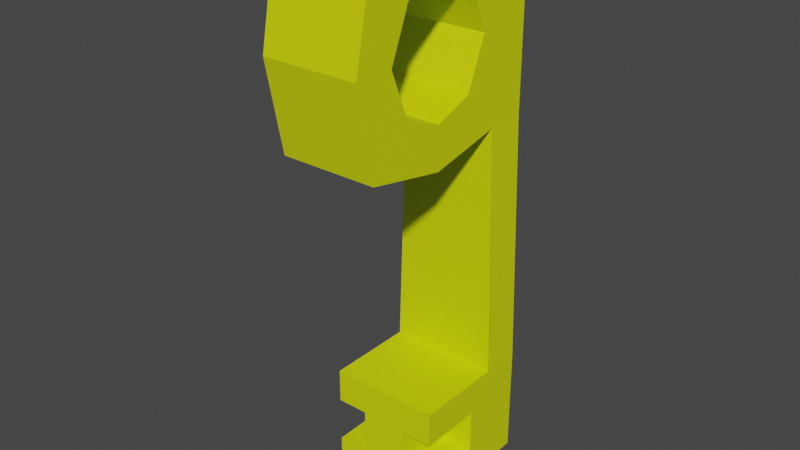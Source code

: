 # Source: key.blend  (saved by Blender 3.5.10; exported with 4.5.12 LTS)
import bpy
from mathutils import Matrix  # noqa: F401  (used for matrix-valued properties, if any)

bpy.ops.wm.read_factory_settings(use_empty=True)
scene = bpy.context.scene
scene.name = 'Scene'

# ---- collections
col_collection = bpy.data.collections.new('Collection'); scene.collection.children.link(col_collection)

# ---- materials (node trees are filled in below, after node groups)
mat_material = bpy.data.materials.new('Material')
mat_material.alpha_threshold = 0.0
mat_material.use_transparent_shadow = False
mat_material.roughness = 0.5
mat_material.line_color = (0.0, 0.0, 0.0, 1.0)

# ---- material node trees
mat_material.use_nodes = True; mat_material.node_tree.nodes.clear()
_N = mat_material.node_tree.nodes; _L = mat_material.node_tree.links
n0 = _N.new('ShaderNodeOutputMaterial'); n0.name = 'Material Output'; n0.location = (300, 300)
n1 = _N.new('ShaderNodeBsdfPrincipled'); n1.name = 'Principled BSDF'; n1.location = (10, 300)
n1.distribution = 'GGX'
n1.subsurface_method = 'RANDOM_WALK_SKIN'
n1.inputs[0].default_value = (0.6924, 0.8, 0.0, 1.0)
n1.inputs[3].default_value = 1.45
n1.inputs[27].default_value = (0.0, 0.0, 0.0, 1.0)
n1.inputs[28].default_value = 1.0
_L.new(n1.outputs[0], n0.inputs[0])
n0.is_active_output = True

# ---- world
world_world = bpy.data.worlds.new('World'); scene.world = world_world
world_world.use_nodes = True; world_world.node_tree.nodes.clear()
_N = world_world.node_tree.nodes; _L = world_world.node_tree.links
n0 = _N.new('ShaderNodeOutputWorld'); n0.name = 'World Output'; n0.location = (300, 300)
n1 = _N.new('ShaderNodeBackground'); n1.name = 'Background'; n1.location = (10, 300)
n1.inputs[0].default_value = (0.05088, 0.05088, 0.05088, 1.0)
_L.new(n1.outputs[0], n0.inputs[0])
n0.is_active_output = True
world_world.color = (0.05088, 0.05088, 0.05088)
world_world.use_sun_shadow = False
world_world.sun_shadow_jitter_overblur = 0.0

# ---- meshes
me_cube = bpy.data.meshes.new('Cube')
me_cube.from_pydata([(-0.1625, -0.05646, 0.8974), (-0.1867, -0.05646, -0.4881), (-0.1625, -0.3178, 0.8185), (-0.1867, -0.1941, -0.4881), (-0.1625, -0.3155, 0.495), (-0.1625, -0.05646, 0.356), (-0.1625, -0.5806, 0.8185), (-0.1625, -0.5806, 0.495), (-0.1867, -0.05646, -0.86), (-0.1867, -0.1941, -0.86), (-0.1867, -0.5003, -0.4881), (-0.1867, -0.5003, -0.86), (-0.1625, -0.1941, 0.356), (-0.1625, -0.2001, 0.9574), (-0.1625, -0.7203, 0.356), (-0.1625, -0.7203, 0.9574), (1.701e-10, -0.3155, 0.495), (1.701e-10, -0.3178, 0.8185), (1.701e-10, -0.5806, 0.495), (1.701e-10, -0.5806, 0.8185), (0.0, -0.05646, -0.4881), (0.0, -0.2001, 0.9574), (0.0, -0.1941, -0.4881), (0.0, -0.05646, 0.8974), (0.0, -0.05646, 0.356), (0.0, -0.1941, 0.356), (0.0, -0.7203, 0.9574), (0.0, -0.7203, 0.356), (0.0, -0.05646, -0.86), (0.0, -0.1941, -0.86), (0.0, -0.5003, -0.4881), (0.0, -0.5003, -0.86), (-0.1625, -0.7796, 0.6567), (-0.1623, -0.6461, 0.6566), (1.967e-10, -0.6461, 0.6566), (0.0, -0.7796, 0.6567), (-0.1867, -0.5003, -0.6029), (-0.1867, -0.5003, -0.7586), (-0.07911, -0.5003, -0.7586), (-0.1867, -0.2803, -0.6029), (-0.1867, -0.2803, -0.7586), (-0.07911, -0.2803, -0.6029), (-0.07911, -0.2803, -0.7586), (0.0, -0.5003, -0.7586), (0.0, -0.5003, -0.6029), (-0.07911, -0.5003, -0.6029), (0.1625, -0.05646, 0.8974), (0.1867, -0.05646, -0.4881), (0.1625, -0.3178, 0.8185), (0.1867, -0.1941, -0.4881), (0.1625, -0.3155, 0.495), (0.1625, -0.05646, 0.356), (0.1625, -0.5806, 0.8185), (0.1625, -0.5806, 0.495), (0.1867, -0.05646, -0.86), (0.1867, -0.1941, -0.86), (0.1867, -0.5003, -0.4881), (0.1867, -0.5003, -0.86), (0.1625, -0.1941, 0.356), (0.1625, -0.2001, 0.9574), (0.1625, -0.7203, 0.356), (0.1625, -0.7203, 0.9574), (0.1625, -0.7796, 0.6567), (0.1623, -0.6461, 0.6566), (0.1867, -0.5003, -0.6029), (0.1867, -0.5003, -0.7586), (0.07911, -0.5003, -0.7586), (0.1867, -0.2803, -0.6029), (0.1867, -0.2803, -0.7586), (0.07911, -0.2803, -0.6029), (0.07911, -0.2803, -0.7586), (0.07911, -0.5003, -0.6029), (-0.1625, -0.4494, 1.009), (-0.1625, -0.4494, 0.8677), (1.822e-10, -0.4494, 0.8677), (0.0, -0.4494, 1.009), (0.1625, -0.4494, 1.009), (0.1625, -0.4494, 0.8677), (-0.1625, -0.4479, 0.3043), (-0.1625, -0.4479, 0.4457), (1.822e-10, -0.4479, 0.4457), (0.0, -0.4479, 0.3043), (0.1625, -0.4479, 0.3043), (0.1625, -0.4479, 0.4457), (-0.1625, -0.1466, 0.6587), (-0.1625, -0.05646, 0.6587), (-0.1623, -0.2478, 0.6579), (1.967e-10, -0.2478, 0.6579), (0.0, -0.05646, 0.6587), (0.1625, -0.1466, 0.6587), (0.1625, -0.05646, 0.6587), (0.1623, -0.2478, 0.6579)], [], [(31, 43, 38, 37, 11), (79, 7, 18, 80), (84, 13, 0, 85), (3, 12, 5, 1), (23, 0, 13, 21), (22, 25, 12, 3), (35, 26, 15, 32), (3, 9, 11, 37, 40, 39, 36, 10), (3, 1, 8, 9), (75, 72, 15, 26), (86, 2, 13, 84), (33, 7, 14, 32), (79, 4, 12, 78), (73, 6, 15, 72), (86, 4, 16, 87), (73, 2, 17, 74), (33, 6, 19, 34), (22, 3, 10, 30), (9, 29, 31, 11), (8, 28, 29, 9), (78, 81, 27, 14), (1, 5, 24, 20), (85, 0, 23, 88), (7, 33, 34, 18), (6, 33, 32, 15), (1, 20, 28, 8), (36, 39, 41, 45), (40, 37, 38, 42), (45, 41, 42, 38), (39, 40, 42, 41), (45, 38, 43, 44), (27, 60, 62, 35), (45, 44, 30, 10, 36), (31, 57, 65, 66, 43), (83, 80, 18, 53), (89, 90, 46, 59), (49, 47, 51, 58), (23, 21, 59, 46), (22, 49, 58, 25), (35, 62, 61, 26), (49, 56, 64, 67, 68, 65, 57, 55), (49, 55, 54, 47), (75, 26, 61, 76), (91, 89, 59, 48), (63, 62, 60, 53), (83, 82, 58, 50), (77, 76, 61, 52), (91, 87, 16, 50), (77, 74, 17, 48), (63, 34, 19, 52), (22, 30, 56, 49), (55, 57, 31, 29), (54, 55, 29, 28), (82, 60, 27, 81), (47, 20, 24, 51), (90, 88, 23, 46), (53, 18, 34, 63), (52, 61, 62, 63), (47, 54, 28, 20), (64, 71, 69, 67), (68, 70, 66, 65), (71, 66, 70, 69), (67, 69, 70, 68), (71, 44, 43, 66), (30, 44, 71, 64, 56), (27, 35, 32, 14), (52, 19, 74, 77), (48, 59, 76, 77), (21, 75, 76, 59), (6, 73, 74, 19), (2, 73, 72, 13), (21, 13, 72, 75), (58, 82, 81, 25), (53, 60, 82, 83), (50, 16, 80, 83), (12, 25, 81, 78), (7, 79, 78, 14), (4, 79, 80, 16), (51, 24, 88, 90), (48, 17, 87, 91), (50, 58, 89, 91), (58, 51, 90, 89), (5, 85, 88, 24), (2, 86, 87, 17), (4, 86, 84, 12), (12, 84, 85, 5)])
_uv = me_cube.uv_layers.new(name='UVMap')
_uv.uv.foreach_set('vector', [0.25, 0.75, 0.375, 0.0, 0.375, 0.0, 0.375, 0.0, 0.125, 0.75, 0.5545, 0.0, 0.5545, 0.0, 0.5545, 0.0, 0.5545, 0.0, 0.5825, 0.0, 0.625, 0.0, 0.625, 0.25, 0.5825, 0.25, 0.375, 0.0, 0.5394, 0.0, 0.5394, 0.25, 0.375, 0.25, 0.75, 0.5, 0.875, 0.5, 0.875, 0.75, 0.75, 0.75, 0.375, 0.875, 0.5394, 0.875, 0.5394, 1.0, 0.375, 1.0, 0.5822, 0.875, 0.625, 0.875, 0.625, 1.0, 0.5822, 1.0, 0.375, 0.0, 0.375, 0.0, 0.375, 0.0, 0.375, 0.0, 0.375, 0.0, 0.375, 0.0, 0.375, 0.0, 0.375, 0.0, 0.375, 0.0, 0.375, 0.25, 0.375, 0.25, 0.375, 0.0, 0.75, 0.75, 0.875, 0.75, 0.875, 0.75, 0.75, 0.75, 0.5824, 0.0, 0.6099, 0.0, 0.625, 0.0, 0.5825, 0.0, 0.5822, 0.0, 0.5545, 0.0, 0.5394, 0.0, 0.5822, 0.0, 0.5545, 0.0, 0.5545, 0.0, 0.5394, 0.0, 0.5394, 0.0, 0.6099, 0.0, 0.6099, 0.0, 0.625, 0.0, 0.625, 0.0, 0.5824, 0.0, 0.5545, 0.0, 0.5545, 0.0, 0.5824, 0.0, 0.6099, 0.0, 0.6099, 0.0, 0.6099, 0.0, 0.6099, 0.0, 0.5822, 0.0, 0.6099, 0.0, 0.6099, 0.0, 0.5822, 0.0, 0.375, 0.875, 0.375, 1.0, 0.375, 1.0, 0.375, 0.875, 0.125, 0.75, 0.25, 0.75, 0.25, 0.75, 0.125, 0.75, 0.125, 0.5, 0.25, 0.5, 0.25, 0.75, 0.125, 0.75, 0.5394, 1.0, 0.5394, 0.875, 0.5394, 0.875, 0.5394, 1.0, 0.375, 0.25, 0.5394, 0.25, 0.5394, 0.375, 0.375, 0.375, 0.5825, 0.25, 0.625, 0.25, 0.625, 0.375, 0.5825, 0.375, 0.5545, 0.0, 0.5822, 0.0, 0.5822, 0.0, 0.5545, 0.0, 0.6099, 0.0, 0.5822, 0.0, 0.5822, 0.0, 0.625, 0.0, 0.375, 0.25, 0.375, 0.375, 0.375, 0.375, 0.375, 0.25, 0.375, 0.0, 0.375, 0.0, 0.375, 0.0, 0.375, 0.0, 0.375, 0.0, 0.375, 0.0, 0.375, 0.0, 0.375, 0.0, 0.375, 0.0, 0.375, 0.0, 0.375, 0.0, 0.375, 0.0, 0.375, 0.0, 0.375, 0.0, 0.375, 0.0, 0.375, 0.0, 0.375, 0.0, 0.375, 0.0, 0.375, 0.0, 0.375, 0.0, 0.5394, 0.875, 0.5394, 1.0, 0.5822, 1.0, 0.5822, 0.875, 0.375, 0.0, 0.375, 0.0, 0.375, 0.875, 0.375, 1.0, 0.375, 0.0, 0.25, 0.75, 0.125, 0.75, 0.375, 0.0, 0.375, 0.0, 0.375, 0.0, 0.5545, 0.0, 0.5545, 0.0, 0.5545, 0.0, 0.5545, 0.0, 0.5825, 0.0, 0.5825, 0.25, 0.625, 0.25, 0.625, 0.0, 0.375, 0.0, 0.375, 0.25, 0.5394, 0.25, 0.5394, 0.0, 0.75, 0.5, 0.75, 0.75, 0.875, 0.75, 0.875, 0.5, 0.375, 0.875, 0.375, 1.0, 0.5394, 1.0, 0.5394, 0.875, 0.5822, 0.875, 0.5822, 1.0, 0.625, 1.0, 0.625, 0.875, 0.375, 0.0, 0.375, 0.0, 0.375, 0.0, 0.375, 0.0, 0.375, 0.0, 0.375, 0.0, 0.375, 0.0, 0.375, 0.0, 0.375, 0.0, 0.375, 0.0, 0.375, 0.25, 0.375, 0.25, 0.75, 0.75, 0.75, 0.75, 0.875, 0.75, 0.875, 0.75, 0.5824, 0.0, 0.5825, 0.0, 0.625, 0.0, 0.6099, 0.0, 0.5822, 0.0, 0.5822, 0.0, 0.5394, 0.0, 0.5545, 0.0, 0.5545, 0.0, 0.5394, 0.0, 0.5394, 0.0, 0.5545, 0.0, 0.6099, 0.0, 0.625, 0.0, 0.625, 0.0, 0.6099, 0.0, 0.5824, 0.0, 0.5824, 0.0, 0.5545, 0.0, 0.5545, 0.0, 0.6099, 0.0, 0.6099, 0.0, 0.6099, 0.0, 0.6099, 0.0, 0.5822, 0.0, 0.5822, 0.0, 0.6099, 0.0, 0.6099, 0.0, 0.375, 0.875, 0.375, 0.875, 0.375, 1.0, 0.375, 1.0, 0.125, 0.75, 0.125, 0.75, 0.25, 0.75, 0.25, 0.75, 0.125, 0.5, 0.125, 0.75, 0.25, 0.75, 0.25, 0.5, 0.5394, 1.0, 0.5394, 1.0, 0.5394, 0.875, 0.5394, 0.875, 0.375, 0.25, 0.375, 0.375, 0.5394, 0.375, 0.5394, 0.25, 0.5825, 0.25, 0.5825, 0.375, 0.625, 0.375, 0.625, 0.25, 0.5545, 0.0, 0.5545, 0.0, 0.5822, 0.0, 0.5822, 0.0, 0.6099, 0.0, 0.625, 0.0, 0.5822, 0.0, 0.5822, 0.0, 0.375, 0.25, 0.375, 0.25, 0.375, 0.375, 0.375, 0.375, 0.375, 0.0, 0.375, 0.0, 0.375, 0.0, 0.375, 0.0, 0.375, 0.0, 0.375, 0.0, 0.375, 0.0, 0.375, 0.0, 0.375, 0.0, 0.375, 0.0, 0.375, 0.0, 0.375, 0.0, 0.375, 0.0, 0.375, 0.0, 0.375, 0.0, 0.375, 0.0, 0.375, 0.0, 0.375, 0.0, 0.375, 0.0, 0.375, 0.0, 0.375, 0.875, 0.375, 0.0, 0.375, 0.0, 0.375, 0.0, 0.375, 1.0, 0.5394, 0.875, 0.5822, 0.875, 0.5822, 1.0, 0.5394, 1.0, 0.6099, 0.0, 0.6099, 0.0, 0.6099, 0.0, 0.6099, 0.0, 0.6099, 0.0, 0.625, 0.0, 0.625, 0.0, 0.6099, 0.0, 0.75, 0.75, 0.75, 0.75, 0.875, 0.75, 0.875, 0.75, 0.6099, 0.0, 0.6099, 0.0, 0.6099, 0.0, 0.6099, 0.0, 0.6099, 0.0, 0.6099, 0.0, 0.625, 0.0, 0.625, 0.0, 0.75, 0.75, 0.875, 0.75, 0.875, 0.75, 0.75, 0.75, 0.5394, 1.0, 0.5394, 1.0, 0.5394, 0.875, 0.5394, 0.875, 0.5545, 0.0, 0.5394, 0.0, 0.5394, 0.0, 0.5545, 0.0, 0.5545, 0.0, 0.5545, 0.0, 0.5545, 0.0, 0.5545, 0.0, 0.5394, 1.0, 0.5394, 0.875, 0.5394, 0.875, 0.5394, 1.0, 0.5545, 0.0, 0.5545, 0.0, 0.5394, 0.0, 0.5394, 0.0, 0.5545, 0.0, 0.5545, 0.0, 0.5545, 0.0, 0.5545, 0.0, 0.5394, 0.25, 0.5394, 0.375, 0.5825, 0.375, 0.5825, 0.25, 0.6099, 0.0, 0.6099, 0.0, 0.5824, 0.0, 0.5824, 0.0, 0.5545, 0.0, 0.5394, 0.0, 0.5825, 0.0, 0.5824, 0.0, 0.5394, 0.0, 0.5394, 0.25, 0.5825, 0.25, 0.5825, 0.0, 0.5394, 0.25, 0.5825, 0.25, 0.5825, 0.375, 0.5394, 0.375, 0.6099, 0.0, 0.5824, 0.0, 0.5824, 0.0, 0.6099, 0.0, 0.5545, 0.0, 0.5824, 0.0, 0.5825, 0.0, 0.5394, 0.0, 0.5394, 0.0, 0.5825, 0.0, 0.5825, 0.25, 0.5394, 0.25])
me_cube.materials.append(mat_material)
me_cube.use_mirror_vertex_groups = False
me_cube.update()
me_cube.normals_split_custom_set([tuple(v) for v in zip(*[iter([0.0, -1.0, -1.967e-07, 0.0, -1.0, -1.967e-07, 0.0, -1.0, -1.967e-07, 0.0, -1.0, -1.967e-07, 0.0, -1.0, -1.967e-07, 0.0, 0.3481, 0.9374, 0.0, 0.3481, 0.9374, 0.0, 0.3481, 0.9374, 0.0, 0.3481, 0.9374, -1.0, 0.0, 0.0, -1.0, 0.0, 0.0, -1.0, 0.0, 0.0, -1.0, 0.0, 0.0, -0.9996, 0.0, 0.02856, -0.9996, 0.0, 0.02856, -0.9996, 0.0, 0.02856, -0.9996, 0.0, 0.02856, 0.0, 0.3855, 0.9227, 0.0, 0.3855, 0.9227, 0.0, 0.3855, 0.9227, 0.0, 0.3855, 0.9227, 0.0, -1.0, 6.319e-09, 0.0, -1.0, 6.319e-09, 0.0, -1.0, 6.319e-09, 0.0, -1.0, 6.319e-09, 0.0, -0.9811, 0.1936, 0.0, -0.9811, 0.1936, 0.0, -0.9811, 0.1936, 0.0, -0.9811, 0.1936, -1.0, -4.677e-08, 0.0, -1.0, -4.677e-08, 0.0, -1.0, -4.677e-08, 0.0, -1.0, -4.677e-08, 0.0, -1.0, -4.677e-08, 0.0, -1.0, -4.677e-08, 0.0, -1.0, -4.677e-08, 0.0, -1.0, -4.677e-08, 0.0, -1.0, 0.0, 0.0, -1.0, 0.0, 0.0, -1.0, 0.0, 0.0, -1.0, 0.0, 0.0, 0.0, -0.1874, 0.9823, 0.0, -0.1874, 0.9823, 0.0, -0.1874, 0.9823, 0.0, -0.1874, 0.9823, -1.0, -0.0007512, -0.0008047, -1.0, -0.0007512, -0.0008047, -1.0, -0.0007512, -0.0008047, -1.0, -0.0007512, -0.0008047, -1.0, 0.0006233, 0.0007671, -1.0, 0.0006233, 0.0007671, -1.0, 0.0006233, 0.0007671, -1.0, 0.0006233, 0.0007671, -1.0, 6.182e-08, 0.0, -1.0, 6.182e-08, 0.0, -1.0, 6.182e-08, 0.0, -1.0, 6.182e-08, 0.0, -1.0, 0.0, 0.0, -1.0, 0.0, 0.0, -1.0, 0.0, 0.0, -1.0, 0.0, 0.0, 0.0, -0.9233, 0.3842, 0.0, -0.9233, 0.3842, 0.0, -0.9233, 0.3842, 0.0, -0.9233, 0.3842, 0.0, -0.3507, -0.9365, 0.0, -0.3507, -0.9365, 0.0, -0.3507, -0.9365, 0.0, -0.3507, -0.9365, 0.0, 0.9268, -0.3755, 0.0, 0.9268, -0.3755, 0.0, 0.9268, -0.3755, 0.0, 0.9268, -0.3755, 0.0, 0.0, 1.0, 0.0, 0.0, 1.0, 0.0, 0.0, 1.0, 0.0, 0.0, 1.0, 0.0, 0.0, -1.0, 0.0, 0.0, -1.0, 0.0, 0.0, -1.0, 0.0, 0.0, -1.0, 0.0, 0.0, -1.0, 0.0, 0.0, -1.0, 0.0, 0.0, -1.0, 0.0, 0.0, -1.0, 0.0, -0.1864, -0.9825, 0.0, -0.1864, -0.9825, 0.0, -0.1864, -0.9825, 0.0, -0.1864, -0.9825, 0.0, 1.0, -6.319e-09, 0.0, 1.0, -6.319e-09, 0.0, 1.0, -6.319e-09, 0.0, 1.0, -6.319e-09, 0.0, 1.0, 0.0, 0.0, 1.0, 0.0, 0.0, 1.0, 0.0, 0.0, 1.0, 0.0, 0.0, 0.9267, 0.3758, 0.0, 0.9267, 0.3758, 0.0, 0.9267, 0.3758, 0.0, 0.9267, 0.3758, -1.0, 0.0006231, -0.0007668, -1.0, 0.0006231, -0.0007668, -1.0, 0.0006231, -0.0007668, -1.0, 0.0006231, -0.0007668, 0.0, 1.0, 0.0, 0.0, 1.0, 0.0, 0.0, 1.0, 0.0, 0.0, 1.0, 0.0, 0.0, -2.709e-07, -1.0, 0.0, -2.709e-07, -1.0, 0.0, -2.709e-07, -1.0, 0.0, -2.709e-07, -1.0, 0.0, 5.418e-07, 1.0, 0.0, 5.418e-07, 1.0, 0.0, 5.418e-07, 1.0, 0.0, 5.418e-07, 1.0, -1.0, 3.435e-09, 0.0, -1.0, 3.435e-09, 0.0, -1.0, 3.435e-09, 0.0, -1.0, 3.435e-09, 0.0, 0.0, -1.0, 0.0, 0.0, -1.0, 0.0, 0.0, -1.0, 0.0, 0.0, -1.0, 0.0, 0.0, -1.0, 0.0, 0.0, -1.0, 0.0, 0.0, -1.0, 0.0, 0.0, -1.0, 0.0, 0.0, -0.9811, -0.1936, 0.0, -0.9811, -0.1936, 0.0, -0.9811, -0.1936, 0.0, -0.9811, -0.1936, 0.0, -1.0, 3.475e-07, 0.0, -1.0, 3.475e-07, 0.0, -1.0, 3.475e-07, 0.0, -1.0, 3.475e-07, 0.0, -1.0, 3.475e-07, 0.0, -1.0, -1.967e-07, 0.0, -1.0, -1.967e-07, 0.0, -1.0, -1.967e-07, 0.0, -1.0, -1.967e-07, 0.0, -1.0, -1.967e-07, 0.0, 0.3481, 0.9374, 0.0, 0.3481, 0.9374, 0.0, 0.3481, 0.9374, 0.0, 0.3481, 0.9374, 1.0, -6.084e-08, 0.0, 1.0, -6.084e-08, 0.0, 1.0, -6.084e-08, 0.0, 1.0, -6.084e-08, 0.0, 0.9996, 0.0, 0.02856, 0.9996, 0.0, 0.02856, 0.9996, 0.0, 0.02856, 0.9996, 0.0, 0.02856, 0.0, 0.3855, 0.9227, 0.0, 0.3855, 0.9227, 0.0, 0.3855, 0.9227, 0.0, 0.3855, 0.9227, 0.0, -1.0, 0.0, 0.0, -1.0, 0.0, 0.0, -1.0, 0.0, 0.0, -1.0, 0.0, 0.0, -0.9811, 0.1936, 0.0, -0.9811, 0.1936, 0.0, -0.9811, 0.1936, 0.0, -0.9811, 0.1936, 1.0, 0.0, 0.0, 1.0, 0.0, 0.0, 1.0, 0.0, 0.0, 1.0, 0.0, 0.0, 1.0, 0.0, 0.0, 1.0, 0.0, 0.0, 1.0, 0.0, 0.0, 1.0, 0.0, 0.0, 1.0, 0.0, 0.0, 1.0, 0.0, 0.0, 1.0, 0.0, 0.0, 1.0, 0.0, 0.0, 0.0, -0.1874, 0.9823, 0.0, -0.1874, 0.9823, 0.0, -0.1874, 0.9823, 0.0, -0.1874, 0.9823, 1.0, -0.0007511, -0.0008047, 1.0, -0.0007511, -0.0008047, 1.0, -0.0007511, -0.0008047, 1.0, -0.0007511, -0.0008047, 1.0, 0.0006232, 0.0007671, 1.0, 0.0006232, 0.0007671, 1.0, 0.0006232, 0.0007671, 1.0, 0.0006232, 0.0007671, 1.0, 6.182e-08, 0.0, 1.0, 6.182e-08, 0.0, 1.0, 6.182e-08, 0.0, 1.0, 6.182e-08, 0.0, 1.0, 0.0, 0.0, 1.0, 0.0, 0.0, 1.0, 0.0, 0.0, 1.0, 0.0, 0.0, 0.0, -0.9233, 0.3842, 0.0, -0.9233, 0.3842, 0.0, -0.9233, 0.3842, 0.0, -0.9233, 0.3842, 0.0, -0.3507, -0.9365, 0.0, -0.3507, -0.9365, 0.0, -0.3507, -0.9365, 0.0, -0.3507, -0.9365, 0.0, 0.9268, -0.3755, 0.0, 0.9268, -0.3755, 0.0, 0.9268, -0.3755, 0.0, 0.9268, -0.3755, 0.0, 0.0, 1.0, 0.0, 0.0, 1.0, 0.0, 0.0, 1.0, 0.0, 0.0, 1.0, 0.0, 0.0, -1.0, 0.0, 0.0, -1.0, 0.0, 0.0, -1.0, 0.0, 0.0, -1.0, 0.0, 0.0, -1.0, 0.0, 0.0, -1.0, 0.0, 0.0, -1.0, 0.0, 0.0, -1.0, 0.0, -0.1864, -0.9825, 0.0, -0.1864, -0.9825, 0.0, -0.1864, -0.9825, 0.0, -0.1864, -0.9825, 0.0, 1.0, -6.319e-09, 0.0, 1.0, -6.319e-09, 0.0, 1.0, -6.319e-09, 0.0, 1.0, -6.319e-09, 0.0, 1.0, 0.0, 0.0, 1.0, 0.0, 0.0, 1.0, 0.0, 0.0, 1.0, 0.0, 0.0, 0.9267, 0.3758, 0.0, 0.9267, 0.3758, 0.0, 0.9267, 0.3758, 0.0, 0.9267, 0.3758, 1.0, 0.0006231, -0.0007668, 1.0, 0.0006231, -0.0007668, 1.0, 0.0006231, -0.0007668, 1.0, 0.0006231, -0.0007668, 0.0, 1.0, 0.0, 0.0, 1.0, 0.0, 0.0, 1.0, 0.0, 0.0, 1.0, 0.0, 0.0, -2.709e-07, -1.0, 0.0, -2.709e-07, -1.0, 0.0, -2.709e-07, -1.0, 0.0, -2.709e-07, -1.0, 0.0, 5.418e-07, 1.0, 0.0, 5.418e-07, 1.0, 0.0, 5.418e-07, 1.0, 0.0, 5.418e-07, 1.0, 1.0, 0.0, 0.0, 1.0, 0.0, 0.0, 1.0, 0.0, 0.0, 1.0, 0.0, 0.0, 0.0, -1.0, 0.0, 0.0, -1.0, 0.0, 0.0, -1.0, 0.0, 0.0, -1.0, 0.0, 0.0, -1.0, 0.0, 0.0, -1.0, 0.0, 0.0, -1.0, 0.0, 0.0, -1.0, 0.0, 0.0, -1.0, 1.738e-07, 0.0, -1.0, 1.738e-07, 0.0, -1.0, 1.738e-07, 0.0, -1.0, 1.738e-07, 0.0, -1.0, 1.738e-07, 0.0, -0.9811, -0.1936, 0.0, -0.9811, -0.1936, 0.0, -0.9811, -0.1936, 0.0, -0.9811, -0.1936, 0.0, 0.3516, -0.9362, 0.0, 0.3516, -0.9362, 0.0, 0.3516, -0.9362, 0.0, 0.3516, -0.9362, 1.0, 0.0, 0.0, 1.0, 0.0, 0.0, 1.0, 0.0, 0.0, 1.0, 0.0, 0.0, 0.0, 0.2029, 0.9792, 0.0, 0.2029, 0.9792, 0.0, 0.2029, 0.9792, 0.0, 0.2029, 0.9792, 0.0, 0.3516, -0.9362, 0.0, 0.3516, -0.9362, 0.0, 0.3516, -0.9362, 0.0, 0.3516, -0.9362, -1.0, 3.14e-08, 0.0, -1.0, 3.14e-08, 0.0, -1.0, 3.14e-08, 0.0, -1.0, 3.14e-08, 0.0, 0.0, 0.2029, 0.9792, 0.0, 0.2029, 0.9792, 0.0, 0.2029, 0.9792, 0.0, 0.2029, 0.9792, 0.0, 0.1994, -0.9799, 0.0, 0.1994, -0.9799, 0.0, 0.1994, -0.9799, 0.0, 0.1994, -0.9799, 1.0, 0.0, 0.0, 1.0, 0.0, 0.0, 1.0, 0.0, 0.0, 1.0, 0.0, 0.0, 0.0, -0.3489, 0.9372, 0.0, -0.3489, 0.9372, 0.0, -0.3489, 0.9372, 0.0, -0.3489, 0.9372, 0.0, 0.1994, -0.9799, 0.0, 0.1994, -0.9799, 0.0, 0.1994, -0.9799, 0.0, 0.1994, -0.9799, -1.0, -2.918e-08, 0.0, -1.0, -2.918e-08, 0.0, -1.0, -2.918e-08, 0.0, -1.0, -2.918e-08, 0.0, 0.0, -0.3489, 0.9372, 0.0, -0.3489, 0.9372, 0.0, -0.3489, 0.9372, 0.0, -0.3489, 0.9372, 0.0, 1.0, 0.0, 0.0, 1.0, 0.0, 0.0, 1.0, 0.0, 0.0, 1.0, 0.0, 0.0, -0.9166, -0.3997, 0.0, -0.9166, -0.3997, 0.0, -0.9166, -0.3997, 0.0, -0.9166, -0.3997, 1.0, -0.000758, 0.0007824, 1.0, -0.000758, 0.0007824, 1.0, -0.000758, 0.0007824, 1.0, -0.000758, 0.0007824, 1.0, 0.0, 0.0, 1.0, 0.0, 0.0, 1.0, 0.0, 0.0, 1.0, 0.0, 0.0, 0.0, 1.0, 0.0, 0.0, 1.0, 0.0, 0.0, 1.0, 0.0, 0.0, 1.0, 0.0, 0.0, -0.9166, -0.3997, 0.0, -0.9166, -0.3997, 0.0, -0.9166, -0.3997, 0.0, -0.9166, -0.3997, -1.0, -0.000758, 0.0007824, -1.0, -0.000758, 0.0007824, -1.0, -0.000758, 0.0007824, -1.0, -0.000758, 0.0007824, -1.0, 0.0, 0.0, -1.0, 0.0, 0.0, -1.0, 0.0, 0.0, -1.0, 0.0, 0.0])] * 3)])

# ---- objects
ob_key = bpy.data.objects.new('key', me_cube)

# ---- transforms, parenting, visibility, modifiers, constraints
ob_key.location = (0.0, 0.0, 0.0)
ob_key.lock_rotations_4d = False
ob_key.empty_display_type = 'ARROWS'
ob_key.lineart.crease_threshold = 0.0

# ---- collection membership
col_collection.objects.link(ob_key)

# ---- scene / render settings (as saved in the file)
scene.frame_start = 1; scene.frame_end = 250; scene.frame_set(1)
scene.render.engine = 'BLENDER_EEVEE_NEXT'
scene.cycles.sampling_pattern = 'TABULATED_SOBOL'
scene.view_settings.view_transform = 'Filmic'
bpy.context.view_layer.update()

# ---- added for rendering (the .blend has no active camera and no usable light): camera, sun
cam_auto = bpy.data.cameras.new('AutoCamera')
cam_auto.lens = 50.0
cam_auto.sensor_width = 36.0
cam_auto.clip_end = 1000.0
ob_auto_camera = bpy.data.objects.new('AutoCamera', cam_auto)
scene.collection.objects.link(ob_auto_camera)
ob_auto_camera.location = (1.88612, -2.68138, 1.58343)
ob_auto_camera.rotation_euler = (1.09748, -7.21219e-08, 0.694738)
scene.camera = ob_auto_camera
light_auto_sun = bpy.data.lights.new('AutoSun', 'SUN')
light_auto_sun.energy = 3.0
light_auto_sun.angle = 0.0523599
ob_auto_sun = bpy.data.objects.new('AutoSun', light_auto_sun)
scene.collection.objects.link(ob_auto_sun)
ob_auto_sun.rotation_euler = (0.872665, 0.174533, 0.523599)
bpy.context.view_layer.update()
